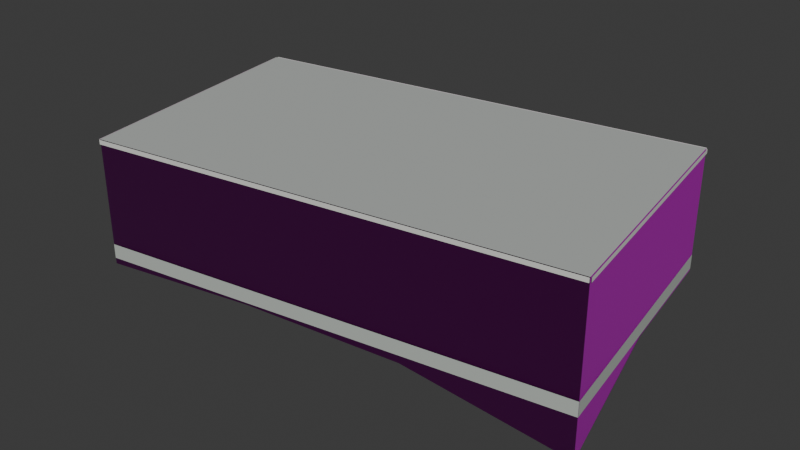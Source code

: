 # Source: osm-way-49379105.blend  (saved by Blender 5.2.45; exported with 4.5.12 LTS)
import bpy
from mathutils import Matrix  # noqa: F401  (used for matrix-valued properties, if any)

bpy.ops.wm.read_factory_settings(use_empty=True)
scene = bpy.context.scene
scene.name = 'Scene'

# ---- collections
col_collection = bpy.data.collections.new('Collection'); scene.collection.children.link(col_collection)

# ---- images (referenced by path relative to the original .blend; pixels are not part of the script)
import os
ASSET_DIR = os.environ.get("B2B_ASSET_DIR", "")  # directory of the original .blend (textures are referenced by path, not embedded)
HERE = os.path.dirname(os.path.abspath(__file__))  # packed textures are extracted next to this script under _unpacked/

def load_image(name, relpath, width, height, colorspace="sRGB"):
    """Load a texture the original file referenced (path relative to the .blend, or extracted next to this script)."""
    p = next((c for c in (os.path.join(HERE, relpath), os.path.join(ASSET_DIR, relpath)) if relpath and os.path.exists(c)), "")
    if p:
        img = bpy.data.images.load(p, check_existing=True)
        img.name = name
    else:  # same state as the original file: an image datablock whose file is absent (Cycles renders it pink)
        img = bpy.data.images.new(name, width, height)
        img.source = "FILE"
        img.filepath = "//" + (relpath or name)
    img.colorspace_settings.name = colorspace
    return img
img_plaster001_1k_jpg_color_jpg = load_image('Plaster001_1K-JPG_Color.jpg', 'Plaster001_1K-JPG_Color.jpg', 1024, 1024, 'sRGB')
img_plaster001_1k_jpg_normalgl_jpg = load_image('Plaster001_1K-JPG_NormalGL.jpg', 'Plaster001_1K-JPG_NormalGL.jpg', 1024, 1024, 'Non-Color')
img_plaster001_1k_jpg_roughness_jpg = load_image('Plaster001_1K-JPG_Roughness.jpg', 'Plaster001_1K-JPG_Roughness.jpg', 1024, 1024, 'Non-Color')
img_concrete034_1k_jpg_color_jpg = load_image('Concrete034_1K-JPG_Color.jpg', 'Concrete034_1K-JPG_Color.jpg', 1024, 1024, 'sRGB')
img_concrete034_1k_jpg_normalgl_jpg = load_image('Concrete034_1K-JPG_NormalGL.jpg', 'Concrete034_1K-JPG_NormalGL.jpg', 1024, 1024, 'Non-Color')
img_concrete034_1k_jpg_roughness_jpg = load_image('Concrete034_1K-JPG_Roughness.jpg', 'Concrete034_1K-JPG_Roughness.jpg', 1024, 1024, 'Non-Color')

# ---- materials (node trees are filled in below, after node groups)
mat_reality_aged_pale_plaster = bpy.data.materials.new('reality aged pale plaster')
mat_reality_concrete_plinth = bpy.data.materials.new('reality concrete plinth')
mat_reality_pale_aluminum_sill = bpy.data.materials.new('reality pale aluminum sill')
mat_reality_flat_weathered_roof = bpy.data.materials.new('reality flat weathered roof')
mat_building_foundation = bpy.data.materials.new('building foundation')

# ---- material node trees
mat_reality_aged_pale_plaster.use_nodes = True; mat_reality_aged_pale_plaster.node_tree.nodes.clear()
_N = mat_reality_aged_pale_plaster.node_tree.nodes; _L = mat_reality_aged_pale_plaster.node_tree.links
n0 = _N.new('ShaderNodeBsdfPrincipled'); n0.name = 'Principled BSDF'; n0.location = (-200, 100)
n0.inputs[10].default_value = 0.005
n1 = _N.new('ShaderNodeOutputMaterial'); n1.name = 'Material Output'; n1.location = (200, 100)
n2 = _N.new('ShaderNodeTexImage'); n2.name = 'Image Texture'; n2.location = (0, 0)
n2.image = img_plaster001_1k_jpg_color_jpg
n3 = _N.new('ShaderNodeTexCoord'); n3.name = 'Texture Coordinate'; n3.location = (0, 0)
n4 = _N.new('ShaderNodeMapping'); n4.name = 'Source physical UV scale'; n4.location = (0, 0)
n4.inputs[3].default_value = (3.0, 3.0, 1.0)
n5 = _N.new('ShaderNodeTexImage'); n5.name = 'Image Texture.001'; n5.location = (0, 0)
n5.image = img_plaster001_1k_jpg_normalgl_jpg
n6 = _N.new('ShaderNodeNormalMap'); n6.name = 'Normal Map'; n6.location = (0, 0)
n6.width = 160
n7 = _N.new('ShaderNodeTexImage'); n7.name = 'Image Texture.002'; n7.location = (0, 0)
n7.image = img_plaster001_1k_jpg_roughness_jpg
_L.new(n0.outputs[0], n1.inputs[0])
_L.new(n3.outputs[2], n4.inputs[0])
_L.new(n4.outputs[0], n2.inputs[0])
_L.new(n2.outputs[0], n0.inputs[0])
_L.new(n4.outputs[0], n5.inputs[0])
_L.new(n5.outputs[0], n6.inputs[1])
_L.new(n6.outputs[0], n0.inputs[5])
_L.new(n4.outputs[0], n7.inputs[0])
_L.new(n7.outputs[0], n0.inputs[2])
n1.is_active_output = True
mat_reality_concrete_plinth.use_nodes = True; mat_reality_concrete_plinth.node_tree.nodes.clear()
_N = mat_reality_concrete_plinth.node_tree.nodes; _L = mat_reality_concrete_plinth.node_tree.links
n0 = _N.new('ShaderNodeBsdfPrincipled'); n0.name = 'Principled BSDF'; n0.location = (-200, 100)
n0.inputs[0].default_value = (0.4549, 0.4941, 0.4549, 1.0)
n0.inputs[2].default_value = 0.83
n0.inputs[10].default_value = 0.005
n1 = _N.new('ShaderNodeOutputMaterial'); n1.name = 'Material Output'; n1.location = (200, 100)
_L.new(n0.outputs[0], n1.inputs[0])
n1.is_active_output = True
mat_reality_pale_aluminum_sill.use_nodes = True; mat_reality_pale_aluminum_sill.node_tree.nodes.clear()
_N = mat_reality_pale_aluminum_sill.node_tree.nodes; _L = mat_reality_pale_aluminum_sill.node_tree.links
n0 = _N.new('ShaderNodeBsdfPrincipled'); n0.name = 'Principled BSDF'; n0.location = (-200, 100)
n0.inputs[0].default_value = (0.6941, 0.7059, 0.6627, 1.0)
n0.inputs[2].default_value = 0.83
n0.inputs[10].default_value = 0.005
n1 = _N.new('ShaderNodeOutputMaterial'); n1.name = 'Material Output'; n1.location = (200, 100)
_L.new(n0.outputs[0], n1.inputs[0])
n1.is_active_output = True
mat_reality_flat_weathered_roof.use_nodes = True; mat_reality_flat_weathered_roof.node_tree.nodes.clear()
_N = mat_reality_flat_weathered_roof.node_tree.nodes; _L = mat_reality_flat_weathered_roof.node_tree.links
n0 = _N.new('ShaderNodeBsdfPrincipled'); n0.name = 'Principled BSDF'; n0.location = (-200, 100)
n0.inputs[0].default_value = (0.451, 0.4745, 0.4549, 1.0)
n0.inputs[2].default_value = 0.83
n0.inputs[10].default_value = 0.005
n1 = _N.new('ShaderNodeOutputMaterial'); n1.name = 'Material Output'; n1.location = (200, 100)
_L.new(n0.outputs[0], n1.inputs[0])
n1.is_active_output = True
mat_building_foundation.use_nodes = True; mat_building_foundation.node_tree.nodes.clear()
_N = mat_building_foundation.node_tree.nodes; _L = mat_building_foundation.node_tree.links
n0 = _N.new('ShaderNodeBsdfPrincipled'); n0.name = 'Principled BSDF'; n0.location = (-200, 100)
n0.inputs[10].default_value = 0.005
n1 = _N.new('ShaderNodeOutputMaterial'); n1.name = 'Material Output'; n1.location = (200, 100)
n2 = _N.new('ShaderNodeTexImage'); n2.name = 'Image Texture'; n2.location = (0, 0)
n2.image = img_concrete034_1k_jpg_color_jpg
n3 = _N.new('ShaderNodeTexCoord'); n3.name = 'Texture Coordinate'; n3.location = (0, 0)
n4 = _N.new('ShaderNodeMapping'); n4.name = 'Source physical UV scale'; n4.location = (0, 0)
n4.inputs[3].default_value = (3.636, 7.273, 1.0)
n5 = _N.new('ShaderNodeTexImage'); n5.name = 'Image Texture.001'; n5.location = (0, 0)
n5.image = img_concrete034_1k_jpg_normalgl_jpg
n6 = _N.new('ShaderNodeNormalMap'); n6.name = 'Normal Map'; n6.location = (0, 0)
n6.width = 160
n7 = _N.new('ShaderNodeTexImage'); n7.name = 'Image Texture.002'; n7.location = (0, 0)
n7.image = img_concrete034_1k_jpg_roughness_jpg
_L.new(n0.outputs[0], n1.inputs[0])
_L.new(n3.outputs[2], n4.inputs[0])
_L.new(n4.outputs[0], n2.inputs[0])
_L.new(n2.outputs[0], n0.inputs[0])
_L.new(n4.outputs[0], n5.inputs[0])
_L.new(n5.outputs[0], n6.inputs[1])
_L.new(n6.outputs[0], n0.inputs[5])
_L.new(n4.outputs[0], n7.inputs[0])
_L.new(n7.outputs[0], n0.inputs[2])
n1.is_active_output = True

# ---- world
world_world = bpy.data.worlds.new('World'); scene.world = world_world
world_world.use_nodes = True; world_world.node_tree.nodes.clear()
_N = world_world.node_tree.nodes; _L = world_world.node_tree.links
n0 = _N.new('ShaderNodeOutputWorld'); n0.name = 'World Output'; n0.location = (200, 100)
n1 = _N.new('ShaderNodeBackground'); n1.name = 'Background'; n1.location = (-200, 100)
n1.inputs[0].default_value = (0.05088, 0.05088, 0.05088, 1.0)
_L.new(n1.outputs[0], n0.inputs[0])
n0.is_active_output = True
world_world.color = (0.05088, 0.05088, 0.05088)
world_world.sun_shadow_jitter_overblur = 0.0

# ---- meshes
me_reality_49379105_near_reality_aged_pale_plaster = bpy.data.meshes.new('reality 49379105 near reality aged pale plaster')
me_reality_49379105_near_reality_aged_pale_plaster.from_pydata([(-5.275, -4.09, 0.0), (-6.315, 2.44, 0.0), (-6.315, 2.44, 3.0), (-5.275, -4.09, 3.0), (-6.315, 2.44, 0.0), (5.305, 4.07, 0.0), (5.305, 4.07, 3.0), (-6.315, 2.44, 3.0), (5.305, 4.07, 0.0), (6.315, -2.44, 0.0), (6.315, -2.44, 3.0), (5.305, 4.07, 3.0), (6.315, -2.44, 0.0), (-5.275, -4.09, 0.0), (-5.275, -4.09, 3.0), (6.315, -2.44, 3.0)], [], [(0, 2, 1), (0, 3, 2), (4, 6, 5), (4, 7, 6), (8, 10, 9), (8, 11, 10), (12, 14, 13), (12, 15, 14)])
_uv = me_reality_49379105_near_reality_aged_pale_plaster.uv_layers.new(name='Runtime source UV')
_uv.uv.foreach_set('vector', [0.0, 0.0, 2.204, 1.0, 2.204, 0.0, 0.0, 0.0, 0.0, 1.0, 2.204, 1.0, 0.0, 0.0, 3.911, 1.0, 3.911, 0.0, 0.0, 0.0, 0.0, 1.0, 3.911, 1.0, 0.0, 0.0, 2.196, 1.0, 2.196, 0.0, 0.0, 0.0, 0.0, 1.0, 2.196, 1.0, 0.0, 0.0, 3.902, 1.0, 3.902, 0.0, 0.0, 0.0, 0.0, 1.0, 3.902, 1.0])
me_reality_49379105_near_reality_aged_pale_plaster.materials.append(mat_reality_aged_pale_plaster)
me_reality_49379105_near_reality_aged_pale_plaster.update()
me_reality_49379105_near_reality_concrete_plinth = bpy.data.meshes.new('reality 49379105 near reality concrete plinth')
me_reality_49379105_near_reality_concrete_plinth.from_pydata([(-5.279, -4.091, 0.0), (-6.319, 2.439, 0.0), (-6.319, 2.439, 0.36), (-5.279, -4.091, 0.36), (-6.316, 2.444, 0.0), (5.304, 4.074, 0.0), (5.304, 4.074, 0.36), (-6.316, 2.444, 0.36), (5.309, 4.071, 0.0), (6.319, -2.439, 0.0), (6.319, -2.439, 0.36), (5.309, 4.071, 0.36), (6.316, -2.444, 0.0), (-5.274, -4.094, 0.0), (-5.274, -4.094, 0.36), (6.316, -2.444, 0.36)], [], [(0, 2, 1), (0, 3, 2), (4, 6, 5), (4, 7, 6), (8, 10, 9), (8, 11, 10), (12, 14, 13), (12, 15, 14)])
_uv = me_reality_49379105_near_reality_concrete_plinth.uv_layers.new(name='Runtime source UV')
_uv.uv.foreach_set('vector', [0.0, 0.0, 2.204, 0.12, 2.204, 0.0, 0.0, 0.0, 0.0, 0.12, 2.204, 0.12, 0.0, 0.0, 3.911, 0.12, 3.911, 0.0, 0.0, 0.0, 0.0, 0.12, 3.911, 0.12, 0.0, 0.0, 2.196, 0.12, 2.196, 0.0, 0.0, 0.0, 0.0, 0.12, 2.196, 0.12, 0.0, 0.0, 3.902, 0.12, 3.902, 0.0, 0.0, 0.0, 0.0, 0.12, 3.902, 0.12])
me_reality_49379105_near_reality_concrete_plinth.materials.append(mat_reality_concrete_plinth)
me_reality_49379105_near_reality_concrete_plinth.update()
me_reality_49379105_near_reality_pale_aluminum_sill = bpy.data.meshes.new('reality 49379105 near reality pale aluminum sill')
me_reality_49379105_near_reality_pale_aluminum_sill.from_pydata([(-5.305, -4.095, 2.89), (-6.345, 2.435, 2.89), (-6.345, 2.435, 3.0), (-5.305, -4.095, 3.0), (-6.319, 2.47, 2.89), (5.301, 4.1, 2.89), (5.301, 4.1, 3.0), (-6.319, 2.47, 3.0), (5.335, 4.075, 2.89), (6.345, -2.435, 2.89), (6.345, -2.435, 3.0), (5.335, 4.075, 3.0), (6.319, -2.47, 2.89), (-5.271, -4.12, 2.89), (-5.271, -4.12, 3.0), (6.319, -2.47, 3.0)], [], [(0, 2, 1), (0, 3, 2), (4, 6, 5), (4, 7, 6), (8, 10, 9), (8, 11, 10), (12, 14, 13), (12, 15, 14)])
_uv = me_reality_49379105_near_reality_pale_aluminum_sill.uv_layers.new(name='Runtime source UV')
_uv.uv.foreach_set('vector', [0.0, 0.9633, 2.204, 1.0, 2.204, 0.9633, 0.0, 0.9633, 0.0, 1.0, 2.204, 1.0, 0.0, 0.9633, 3.911, 1.0, 3.911, 0.9633, 0.0, 0.9633, 0.0, 1.0, 3.911, 1.0, 0.0, 0.9633, 2.196, 1.0, 2.196, 0.9633, 0.0, 0.9633, 0.0, 1.0, 2.196, 1.0, 0.0, 0.9633, 3.902, 1.0, 3.902, 0.9633, 0.0, 0.9633, 0.0, 1.0, 3.902, 1.0])
me_reality_49379105_near_reality_pale_aluminum_sill.materials.append(mat_reality_pale_aluminum_sill)
me_reality_49379105_near_reality_pale_aluminum_sill.update()
me_reality_49379105_near_reality_flat_weathered_roof = bpy.data.meshes.new('reality 49379105 near reality flat weathered roof')
me_reality_49379105_near_reality_flat_weathered_roof.from_pydata([(5.305, 4.07, 3.0), (6.315, -2.44, 3.0), (-5.275, -4.09, 3.0), (-5.275, -4.09, 3.0), (5.305, 4.07, 3.0), (-5.275, -4.09, 3.0), (-6.315, 2.44, 3.0), (-6.315, 2.44, 3.0)], [], [(0, 2, 1), (4, 6, 5)])
_uv = me_reality_49379105_near_reality_flat_weathered_roof.uv_layers.new(name='Runtime source UV')
_uv.uv.foreach_set('vector', [-29.4, 87.57, -32.04, 89.61, -32.04, 87.57, -29.4, 87.57, -32.3, 87.98, -32.3, 87.57])
me_reality_49379105_near_reality_flat_weathered_roof.materials.append(mat_reality_flat_weathered_roof)
me_reality_49379105_near_reality_flat_weathered_roof.update()
me_building_foundation_49379105 = bpy.data.meshes.new('building foundation 49379105')
me_building_foundation_49379105.from_pydata([(-5.275, -4.09, -0.15), (-5.795, -0.825, -0.05), (-5.275, -4.09, 0.0), (-5.795, -0.825, 0.0), (-5.795, -0.825, -0.05), (-6.315, 2.44, -0.05), (-5.795, -0.825, 0.0), (-6.315, 2.44, 0.0), (-6.315, 2.44, -0.05), (-2.442, 2.983, -0.05), (-6.315, 2.44, 0.0), (-2.442, 2.983, 0.0), (-2.442, 2.983, -0.05), (1.432, 3.527, -0.05), (-2.442, 2.983, 0.0), (1.432, 3.527, 0.0), (1.432, 3.527, -0.05), (5.305, 4.07, -0.05), (1.432, 3.527, 0.0), (5.305, 4.07, 0.0), (5.305, 4.07, -0.05), (5.81, 0.815, -0.05), (5.305, 4.07, 0.0), (5.81, 0.815, 0.0), (5.81, 0.815, -0.05), (6.315, -2.44, -1.031), (5.81, 0.815, 0.0), (6.315, -2.44, 0.0), (6.315, -2.44, -1.031), (2.452, -2.99, -0.185), (6.315, -2.44, 0.0), (2.452, -2.99, 0.0), (2.452, -2.99, -0.185), (-1.412, -3.54, -0.05), (2.452, -2.99, 0.0), (-1.412, -3.54, 0.0), (-1.412, -3.54, -0.05), (-5.275, -4.09, -0.15), (-1.412, -3.54, 0.0), (-5.275, -4.09, 0.0)], [], [(0, 2, 1), (1, 2, 3), (4, 6, 5), (5, 6, 7), (8, 10, 9), (9, 10, 11), (12, 14, 13), (13, 14, 15), (16, 18, 17), (17, 18, 19), (20, 22, 21), (21, 22, 23), (24, 26, 25), (25, 26, 27), (28, 30, 29), (29, 30, 31), (32, 34, 33), (33, 34, 35), (36, 38, 37), (37, 38, 39)])
_uv = me_building_foundation_49379105.uv_layers.new(name='Runtime source UV')
_uv.uv.foreach_set('vector', [0.0, 0.0, 0.0, 1.0, 0.5, 0.0, 0.5, 0.0, 0.0, 1.0, 0.5, 1.0, 0.5, 0.0, 0.5, 1.0, 1.0, 0.0, 1.0, 0.0, 0.5, 1.0, 1.0, 1.0, 0.0, 0.0, 0.0, 1.0, 0.3333, 0.0, 0.3333, 0.0, 0.0, 1.0, 0.3333, 1.0, 0.3333, 0.0, 0.3333, 1.0, 0.6667, 0.0, 0.6667, 0.0, 0.3333, 1.0, 0.6667, 1.0, 0.6667, 0.0, 0.6667, 1.0, 1.0, 0.0, 1.0, 0.0, 0.6667, 1.0, 1.0, 1.0, 0.0, 0.0, 0.0, 1.0, 0.5, 0.0, 0.5, 0.0, 0.0, 1.0, 0.5, 1.0, 0.5, 0.0, 0.5, 1.0, 1.0, 0.0, 1.0, 0.0, 0.5, 1.0, 1.0, 1.0, 0.0, 0.0, 0.0, 1.0, 0.3333, 0.0, 0.3333, 0.0, 0.0, 1.0, 0.3333, 1.0, 0.3333, 0.0, 0.3333, 1.0, 0.6667, 0.0, 0.6667, 0.0, 0.3333, 1.0, 0.6667, 1.0, 0.6667, 0.0, 0.6667, 1.0, 1.0, 0.0, 1.0, 0.0, 0.6667, 1.0, 1.0, 1.0])
me_building_foundation_49379105.materials.append(mat_building_foundation)
me_building_foundation_49379105.update()

# ---- objects
ob_osm_way_49379105 = bpy.data.objects.new('osm-way-49379105', None)
ob_reality_49379105_near_reality_aged_pale_plaster = bpy.data.objects.new('reality 49379105 near reality aged pale plaster', me_reality_49379105_near_reality_aged_pale_plaster)
ob_reality_49379105_near_reality_concrete_plinth = bpy.data.objects.new('reality 49379105 near reality concrete plinth', me_reality_49379105_near_reality_concrete_plinth)
ob_reality_49379105_near_reality_pale_aluminum_sill = bpy.data.objects.new('reality 49379105 near reality pale aluminum sill', me_reality_49379105_near_reality_pale_aluminum_sill)
ob_reality_49379105_near_reality_flat_weathered_roof = bpy.data.objects.new('reality 49379105 near reality flat weathered roof', me_reality_49379105_near_reality_flat_weathered_roof)
ob_building_foundation_49379105 = bpy.data.objects.new('building foundation 49379105', me_building_foundation_49379105)

# ---- transforms, parenting, visibility, modifiers, constraints
ob_osm_way_49379105.location = (0.0, 0.0, 0.0)
ob_reality_49379105_near_reality_aged_pale_plaster.parent = ob_osm_way_49379105
ob_reality_49379105_near_reality_aged_pale_plaster.location = (0.0, 0.0, 0.0)
ob_reality_49379105_near_reality_concrete_plinth.parent = ob_osm_way_49379105
ob_reality_49379105_near_reality_concrete_plinth.location = (0.0, 0.0, 0.0)
ob_reality_49379105_near_reality_pale_aluminum_sill.parent = ob_osm_way_49379105
ob_reality_49379105_near_reality_pale_aluminum_sill.location = (0.0, 0.0, 0.0)
ob_reality_49379105_near_reality_flat_weathered_roof.parent = ob_osm_way_49379105
ob_reality_49379105_near_reality_flat_weathered_roof.location = (0.0, 0.0, 0.0)
ob_building_foundation_49379105.parent = ob_osm_way_49379105
ob_building_foundation_49379105.location = (0.0, 0.0, 0.0)

# ---- collection membership
col_collection.objects.link(ob_osm_way_49379105)
col_collection.objects.link(ob_reality_49379105_near_reality_aged_pale_plaster)
col_collection.objects.link(ob_reality_49379105_near_reality_concrete_plinth)
col_collection.objects.link(ob_reality_49379105_near_reality_pale_aluminum_sill)
col_collection.objects.link(ob_reality_49379105_near_reality_flat_weathered_roof)
col_collection.objects.link(ob_building_foundation_49379105)

# ---- scene / render settings (as saved in the file)
scene.frame_start = 1; scene.frame_end = 250; scene.frame_set(1)
scene.render.engine = 'BLENDER_EEVEE_NEXT'
scene.render.bake_bias = 0.0
scene.render.bake_samples = 0
scene.render.compositor_device = 'GPU'
scene.eevee.use_volume_custom_range = False
scene.eevee.fast_gi_thickness_near = 0.1
scene.eevee.fast_gi_thickness_far = 0.0
scene.eevee.ray_tracing_options.screen_trace_thickness = 0.1
bpy.context.view_layer.update()

# ---- added for rendering (the .blend has no active camera and no usable light): camera, sun
cam_auto = bpy.data.cameras.new('AutoCamera')
cam_auto.lens = 50.0
cam_auto.sensor_width = 36.0
cam_auto.clip_end = 1000.0
ob_auto_camera = bpy.data.objects.new('AutoCamera', cam_auto)
scene.collection.objects.link(ob_auto_camera)
ob_auto_camera.location = (14.477, -17.3824, 12.5659)
ob_auto_camera.rotation_euler = (1.09748, -7.21219e-08, 0.694738)
scene.camera = ob_auto_camera
light_auto_sun = bpy.data.lights.new('AutoSun', 'SUN')
light_auto_sun.energy = 3.0
light_auto_sun.angle = 0.0523599
ob_auto_sun = bpy.data.objects.new('AutoSun', light_auto_sun)
scene.collection.objects.link(ob_auto_sun)
ob_auto_sun.rotation_euler = (0.872665, 0.174533, 0.523599)
bpy.context.view_layer.update()
